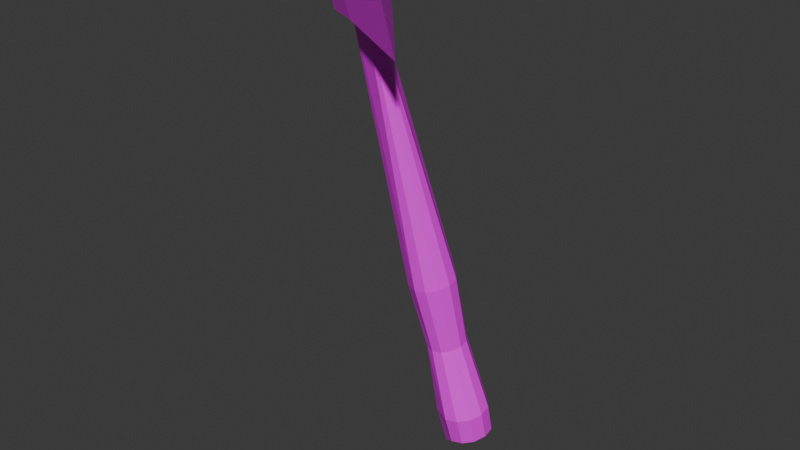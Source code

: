 # Source: hatchet.blend  (saved by Blender 4.4.32; exported with 4.5.12 LTS)
import bpy
from mathutils import Matrix  # noqa: F401  (used for matrix-valued properties, if any)

bpy.ops.wm.read_factory_settings(use_empty=True)
scene = bpy.context.scene
scene.name = 'Scene'

# ---- collections
col_collection = bpy.data.collections.new('Collection'); scene.collection.children.link(col_collection)

# ---- images (referenced by path relative to the original .blend; pixels are not part of the script)
import os
ASSET_DIR = os.environ.get("B2B_ASSET_DIR", "")  # directory of the original .blend (textures are referenced by path, not embedded)
HERE = os.path.dirname(os.path.abspath(__file__))  # packed textures are extracted next to this script under _unpacked/

def load_image(name, relpath, width, height, colorspace="sRGB"):
    """Load a texture the original file referenced (path relative to the .blend, or extracted next to this script)."""
    p = next((c for c in (os.path.join(HERE, relpath), os.path.join(ASSET_DIR, relpath)) if relpath and os.path.exists(c)), "")
    if p:
        img = bpy.data.images.load(p, check_existing=True)
        img.name = name
    else:  # same state as the original file: an image datablock whose file is absent (Cycles renders it pink)
        img = bpy.data.images.new(name, width, height)
        img.source = "FILE"
        img.filepath = "//" + (relpath or name)
    img.colorspace_settings.name = colorspace
    return img
img_material_001_base_color = load_image('Material.001 Base Color', 'textures/hatchetBladeColor.png', 1024, 1024, 'sRGB')
img_material_002_base_color = load_image('Material.002 Base Color', 'textures/hatchetHandleColor.png', 1024, 1024, 'sRGB')

# ---- materials (node trees are filled in below, after node groups)
mat_material_001 = bpy.data.materials.new('Material.001')
mat_material_002 = bpy.data.materials.new('Material.002')

# ---- material node trees
mat_material_001.use_nodes = True; mat_material_001.node_tree.nodes.clear()
_N = mat_material_001.node_tree.nodes; _L = mat_material_001.node_tree.links
n0 = _N.new('ShaderNodeBsdfPrincipled'); n0.name = 'Principled BSDF'; n0.location = (10, 300)
n1 = _N.new('ShaderNodeOutputMaterial'); n1.name = 'Material Output'; n1.location = (300, 300)
n2 = _N.new('ShaderNodeTexImage'); n2.name = 'Image Texture'; n2.location = (-280, 275)
n2.image = img_material_001_base_color
_L.new(n0.outputs[0], n1.inputs[0])
_L.new(n2.outputs[0], n0.inputs[0])
n1.is_active_output = True
mat_material_002.use_nodes = True; mat_material_002.node_tree.nodes.clear()
_N = mat_material_002.node_tree.nodes; _L = mat_material_002.node_tree.links
n0 = _N.new('ShaderNodeBsdfPrincipled'); n0.name = 'Principled BSDF'; n0.location = (10, 300)
n1 = _N.new('ShaderNodeOutputMaterial'); n1.name = 'Material Output'; n1.location = (300, 300)
n2 = _N.new('ShaderNodeTexImage'); n2.name = 'Image Texture'; n2.location = (-280, 275)
n2.image = img_material_002_base_color
_L.new(n0.outputs[0], n1.inputs[0])
_L.new(n2.outputs[0], n0.inputs[0])
n1.is_active_output = True

# ---- world
world_world = bpy.data.worlds.new('World'); scene.world = world_world
world_world.use_nodes = True; world_world.node_tree.nodes.clear()
_N = world_world.node_tree.nodes; _L = world_world.node_tree.links
n0 = _N.new('ShaderNodeOutputWorld'); n0.name = 'World Output'; n0.location = (300, 300)
n1 = _N.new('ShaderNodeBackground'); n1.name = 'Background'; n1.location = (10, 300)
n1.inputs[0].default_value = (0.05088, 0.05088, 0.05088, 1.0)
_L.new(n1.outputs[0], n0.inputs[0])
n0.is_active_output = True
world_world.color = (0.05088, 0.05088, 0.05088)
world_world.sun_shadow_jitter_overblur = 0.0

# ---- meshes
me_cube_003 = bpy.data.meshes.new('Cube.003')
me_cube_003.from_pydata([(0.02661, -0.1235, 0.2568), (0.01631, -0.128, 0.3562), (-0.03775, -0.04204, 0.274), (-0.046, -0.04562, 0.3535), (2.997e-05, -0.02406, 0.2787), (-0.008216, -0.02764, 0.3582), (-0.06864, 0.005031, 0.2729), (-0.06217, 0.02443, 0.2785), (-0.06966, 0.01609, 0.2774), (-0.07, 0.02103, 0.354), (-0.07688, 0.00145, 0.3524), (-0.07748, 0.01269, 0.3528), (-0.03692, 0.03645, 0.2817), (-0.01697, 0.02962, 0.2793), (-0.02573, 0.037, 0.2829), (-0.02522, 0.02604, 0.3588), (-0.04475, 0.03305, 0.3571), (-0.03356, 0.0336, 0.3583), (0.01277, 0.03592, -0.2386), (-0.0555, -0.00134, 0.3565), (0.02688, 0.0385, -0.237), (-0.03742, 0.007262, 0.3587), (0.04042, 0.03364, -0.2358), (0.04975, 0.02265, -0.2353), (0.05393, 0.002402, -0.225), (-0.03244, -0.02593, 0.3578), (0.04916, -0.01117, -0.2261), (0.03826, -0.0205, -0.2277), (0.02414, -0.02308, -0.2293), (0.01061, -0.01822, -0.2305), (-0.0002755, -0.001161, -0.2416), (-0.002909, 0.01302, -0.2412), (0.001866, 0.0266, -0.2401), (-0.008637, 0.02527, -0.02708), (0.005021, 0.02777, -0.02555), (0.01812, 0.02307, -0.02441), (0.02716, 0.01242, -0.02395), (0.03195, -0.00602, -0.02428), (0.02733, -0.01916, -0.02535), (0.01677, -0.02818, -0.02685), (0.003116, -0.03068, -0.02838), (-0.009987, -0.02598, -0.02953), (-0.02126, -0.01062, -0.03001), (-0.02381, 0.003108, -0.02966), (-0.01919, 0.01625, -0.02858), (0.02233, 0.03802, -0.1919), (0.03662, 0.03289, -0.1907), (0.04648, 0.02128, -0.1902), (0.05381, -0.00326, -0.1905), (0.04877, -0.01759, -0.1917), (0.03726, -0.02744, -0.1933), (0.02236, -0.03016, -0.195), (0.008065, -0.02503, -0.1962), (-0.00634, -0.003853, -0.1968), (-0.009121, 0.01112, -0.1964), (-0.004079, 0.02545, -0.1952), (0.007433, 0.0353, -0.1936), (0.001571, 0.02571, -0.1103), (0.0132, 0.02784, -0.109), (0.02435, 0.02384, -0.108), (0.03205, 0.01478, -0.1076), (0.03422, 0.003087, -0.1079), (0.03028, -0.008099, -0.1089), (0.0213, -0.01578, -0.1101), (0.009669, -0.01791, -0.1114), (-0.001486, -0.0139, -0.1124), (-0.00918, -0.004844, -0.1128), (-0.01135, 0.006845, -0.1125), (-0.007415, 0.01803, -0.1116)], [], [(15, 17, 16, 9, 11, 10, 3, 5), (6, 8, 7, 12, 14, 13, 4, 2), (4, 5, 1, 0), (2, 4, 0), (5, 3, 1), (13, 15, 5, 4), (2, 3, 10, 6), (0, 1, 3, 2), (9, 7, 8, 11), (11, 8, 6, 10), (15, 13, 14, 17), (17, 14, 12, 16), (7, 9, 16, 12), (33, 19, 21, 34), (34, 21, 35), (35, 21, 36), (36, 21, 25, 37), (37, 25, 38), (38, 25, 39), (39, 25, 40), (40, 25, 41), (41, 25, 19, 42), (42, 19, 43), (43, 19, 44), (44, 19, 33), (18, 20, 22, 23, 24, 26, 27, 28, 29, 30, 31, 32), (68, 44, 33, 57), (67, 43, 44, 68), (66, 42, 43, 67), (65, 41, 42, 66), (64, 40, 41, 65), (63, 39, 40, 64), (62, 38, 39, 63), (61, 37, 38, 62), (60, 36, 37, 61), (59, 35, 36, 60), (58, 34, 35, 59), (57, 33, 34, 58), (21, 19, 25), (18, 56, 45, 20), (20, 45, 46, 22), (22, 46, 47, 23), (23, 47, 48, 24), (24, 48, 49, 26), (26, 49, 50, 27), (27, 50, 51, 28), (28, 51, 52, 29), (29, 52, 53, 30), (30, 53, 54, 31), (31, 54, 55, 32), (32, 55, 56, 18), (56, 57, 58, 45), (45, 58, 59, 46), (46, 59, 60, 47), (47, 60, 61, 48), (48, 61, 62, 49), (49, 62, 63, 50), (50, 63, 64, 51), (51, 64, 65, 52), (52, 65, 66, 53), (53, 66, 67, 54), (54, 67, 68, 55), (55, 68, 57, 56)])
me_cube_003.polygons.foreach_set('material_index', [0, 0, 0, 0, 0, 0, 0, 0, 0, 0, 0, 0, 0, 1, 1, 1, 1, 1, 1, 1, 1, 1, 1, 1, 1, 1, 1, 1, 1, 1, 1, 1, 1, 1, 1, 1, 1, 1, 1, 1, 1, 1, 1, 1, 1, 1, 1, 1, 1, 1, 1, 1, 1, 1, 1, 1, 1, 1, 1, 1, 1, 1, 1])
_uv = me_cube_003.uv_layers.new(name='UVMap')
_uv.uv.foreach_set('vector', [0.9984, 0.5025, 0.9805, 0.533, 0.9462, 0.5419, 0.8586, 0.5298, 0.8281, 0.5119, 0.8191, 0.4776, 0.8673, 0.3073, 0.9984, 0.3255, 0.6367, 0.06733, 0.6454, 0.03171, 0.6759, 0.01387, 0.7635, 0.001625, 0.7977, 0.0104, 0.8159, 0.04227, 0.8159, 0.2178, 0.6848, 0.2361, 0.253, 0.3261, 0.001625, 0.3261, 0.001625, 0.001625, 0.3159, 0.001625, 0.6848, 0.2361, 0.8159, 0.2178, 0.7951, 0.5471, 0.9984, 0.3255, 0.8673, 0.3073, 0.9765, 0.001625, 0.253, 0.5029, 0.001625, 0.5029, 0.001625, 0.3261, 0.253, 0.3261, 0.5706, 0.2066, 0.3191, 0.2066, 0.3191, 0.03579, 0.5706, 0.03579, 0.6334, 0.5134, 0.3191, 0.5134, 0.3191, 0.2066, 0.5706, 0.2066, 0.3519, 0.5166, 0.3519, 0.7553, 0.3191, 0.7553, 0.3191, 0.5166, 0.3191, 0.001625, 0.5578, 0.001625, 0.5706, 0.03579, 0.3191, 0.03579, 0.001625, 0.5029, 0.253, 0.5029, 0.2403, 0.5328, 0.001625, 0.5328, 0.473, 0.5166, 0.473, 0.7553, 0.4403, 0.7553, 0.4403, 0.5166, 0.3519, 0.7553, 0.3519, 0.5166, 0.4403, 0.5166, 0.4403, 0.7553, 0.3195, 0.644, 0.293, 0.00152, 0.339, 0.00152, 0.348, 0.644, 0.1343, 0.644, 0.1401, 0.00152, 0.1632, 0.6443, 0.1632, 0.6443, 0.1401, 0.00152, 0.1963, 0.6445, 0.1963, 0.6445, 0.1401, 0.00152, 0.2069, 0.00152, 0.2366, 0.6446, 0.3557, 0.6374, 0.4029, 0.00152, 0.3844, 0.6356, 0.3844, 0.6356, 0.4029, 0.00152, 0.4175, 0.6356, 0.4175, 0.6356, 0.4029, 0.00152, 0.4462, 0.6372, 0.01508, 0.6455, 0.04523, 0.001979, 0.04252, 0.6458, 0.04252, 0.6458, 0.04523, 0.001979, 0.1246, 0.00152, 0.0877, 0.6454, 0.0877, 0.6454, 0.1246, 0.00152, 0.1175, 0.6447, 0.2575, 0.6439, 0.293, 0.00152, 0.2864, 0.644, 0.2864, 0.644, 0.293, 0.00152, 0.3195, 0.644, 0.504, 0.1444, 0.4744, 0.1275, 0.4571, 0.09817, 0.4569, 0.0643, 0.4782, 0.01845, 0.5078, 0.00152, 0.5419, 0.00152, 0.5716, 0.01845, 0.5889, 0.04778, 0.5847, 0.09817, 0.5677, 0.1275, 0.5382, 0.1444, 0.2889, 0.783, 0.2864, 0.644, 0.3195, 0.644, 0.3171, 0.783, 0.2643, 0.7829, 0.2575, 0.6439, 0.2864, 0.644, 0.2889, 0.783, 0.08796, 0.7841, 0.0877, 0.6454, 0.1175, 0.6447, 0.1133, 0.7835, 0.05984, 0.7843, 0.04252, 0.6458, 0.0877, 0.6454, 0.08796, 0.7841, 0.03648, 0.7841, 0.01508, 0.6455, 0.04252, 0.6458, 0.05984, 0.7843, 0.4119, 0.7761, 0.4175, 0.6356, 0.4462, 0.6372, 0.4363, 0.7775, 0.3837, 0.7761, 0.3844, 0.6356, 0.4175, 0.6356, 0.4119, 0.7761, 0.3592, 0.7776, 0.3557, 0.6374, 0.3844, 0.6356, 0.3837, 0.7761, 0.192, 0.7834, 0.1963, 0.6445, 0.2366, 0.6446, 0.2162, 0.7835, 0.1638, 0.7833, 0.1632, 0.6443, 0.1963, 0.6445, 0.192, 0.7834, 0.1392, 0.783, 0.1343, 0.644, 0.1632, 0.6443, 0.1638, 0.7833, 0.3171, 0.783, 0.3195, 0.644, 0.348, 0.644, 0.3413, 0.783, 0.5026, 0.2271, 0.4569, 0.2131, 0.5026, 0.1475, 0.3201, 0.9972, 0.3211, 0.922, 0.3522, 0.922, 0.3495, 0.9972, 0.1297, 0.9972, 0.1276, 0.922, 0.1592, 0.9224, 0.1596, 0.9975, 0.1596, 0.9975, 0.1592, 0.9224, 0.1953, 0.9226, 0.1938, 0.9977, 0.1938, 0.9977, 0.1953, 0.9226, 0.2505, 0.9227, 0.2374, 0.98, 0.3552, 0.9707, 0.3552, 0.9124, 0.3865, 0.9105, 0.3848, 0.9689, 0.3848, 0.9689, 0.3865, 0.9105, 0.4226, 0.9104, 0.4191, 0.9689, 0.4191, 0.9689, 0.4226, 0.9104, 0.4539, 0.9122, 0.4487, 0.9706, 0.0151, 0.9809, 0.00152, 0.9238, 0.03145, 0.9241, 0.04345, 0.9811, 0.04345, 0.9811, 0.03145, 0.9241, 0.09213, 0.9235, 0.09211, 0.9985, 0.09211, 0.9985, 0.09213, 0.9235, 0.1246, 0.9227, 0.1229, 0.9978, 0.256, 0.9971, 0.2535, 0.9219, 0.285, 0.922, 0.2859, 0.9972, 0.2859, 0.9972, 0.285, 0.922, 0.3211, 0.922, 0.3201, 0.9972, 0.3211, 0.922, 0.3171, 0.783, 0.3413, 0.783, 0.3522, 0.922, 0.1276, 0.922, 0.1392, 0.783, 0.1638, 0.7833, 0.1592, 0.9224, 0.1592, 0.9224, 0.1638, 0.7833, 0.192, 0.7834, 0.1953, 0.9226, 0.1953, 0.9226, 0.192, 0.7834, 0.2162, 0.7835, 0.2505, 0.9227, 0.3552, 0.9124, 0.3592, 0.7776, 0.3837, 0.7761, 0.3865, 0.9105, 0.3865, 0.9105, 0.3837, 0.7761, 0.4119, 0.7761, 0.4226, 0.9104, 0.4226, 0.9104, 0.4119, 0.7761, 0.4363, 0.7775, 0.4539, 0.9122, 0.00152, 0.9238, 0.03648, 0.7841, 0.05984, 0.7843, 0.03145, 0.9241, 0.03145, 0.9241, 0.05984, 0.7843, 0.08796, 0.7841, 0.09213, 0.9235, 0.09213, 0.9235, 0.08796, 0.7841, 0.1133, 0.7835, 0.1246, 0.9227, 0.2535, 0.9219, 0.2643, 0.7829, 0.2889, 0.783, 0.285, 0.922, 0.285, 0.922, 0.2889, 0.783, 0.3171, 0.783, 0.3211, 0.922])
me_cube_003.materials.append(mat_material_001)
me_cube_003.materials.append(mat_material_002)
me_cube_003.update()

# ---- objects
ob_hatchet = bpy.data.objects.new('Hatchet', me_cube_003)

# ---- transforms, parenting, visibility, modifiers, constraints
ob_hatchet.location = (0.0, 0.0, 0.0)
ob_hatchet.rotation_euler = (-0.003873, -0.1125, 0.4442)

# ---- collection membership
col_collection.objects.link(ob_hatchet)

# ---- scene / render settings (as saved in the file)
scene.frame_start = 1; scene.frame_end = 100; scene.frame_set(0)
scene.render.engine = 'BLENDER_EEVEE_NEXT'
scene.render.fps = 60
bpy.context.view_layer.update()

# ---- added for rendering (the .blend has no active camera and no usable light): camera, sun
cam_auto = bpy.data.cameras.new('AutoCamera')
cam_auto.lens = 50.0
cam_auto.sensor_width = 36.0
cam_auto.clip_end = 1000.0
ob_auto_camera = bpy.data.objects.new('AutoCamera', cam_auto)
scene.collection.objects.link(ob_auto_camera)
ob_auto_camera.location = (0.65169, -0.826963, 0.576369)
ob_auto_camera.rotation_euler = (1.09748, -7.21219e-08, 0.694738)
scene.camera = ob_auto_camera
light_auto_sun = bpy.data.lights.new('AutoSun', 'SUN')
light_auto_sun.energy = 3.0
light_auto_sun.angle = 0.0523599
ob_auto_sun = bpy.data.objects.new('AutoSun', light_auto_sun)
scene.collection.objects.link(ob_auto_sun)
ob_auto_sun.rotation_euler = (0.872665, 0.174533, 0.523599)
bpy.context.view_layer.update()
